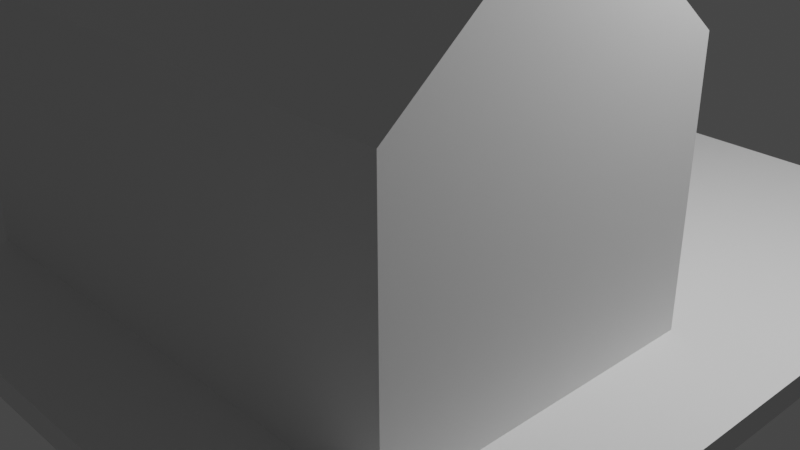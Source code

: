 # Source: untitled.blend  (saved by Blender 3.3.6; exported with 4.5.12 LTS)
import bpy
from mathutils import Matrix  # noqa: F401  (used for matrix-valued properties, if any)

bpy.ops.wm.read_factory_settings(use_empty=True)
scene = bpy.context.scene
scene.name = 'Scene'

# ---- collections
col_collection = bpy.data.collections.new('Collection'); scene.collection.children.link(col_collection)

# ---- world
world_world = bpy.data.worlds.new('World'); scene.world = world_world
world_world.use_nodes = True; world_world.node_tree.nodes.clear()
_N = world_world.node_tree.nodes; _L = world_world.node_tree.links
n0 = _N.new('ShaderNodeOutputWorld'); n0.name = 'World Output'; n0.location = (300, 300)
n1 = _N.new('ShaderNodeBackground'); n1.name = 'Background'; n1.location = (10, 300)
n1.inputs[0].default_value = (0.05088, 0.05088, 0.05088, 1.0)
_L.new(n1.outputs[0], n0.inputs[0])
n0.is_active_output = True
world_world.color = (0.05088, 0.05088, 0.05088)
world_world.use_sun_shadow = False
world_world.sun_shadow_jitter_overblur = 0.0

# ---- cameras
cam_camera = bpy.data.cameras.new('Camera')
cam_camera.clip_end = 100.0
cam_camera.ortho_scale = 7.314

# ---- lights
light_light = bpy.data.lights.new('Light', 'POINT')
light_light.transmission_factor = 0.0
light_light.energy = 1000.0
light_light.shadow_soft_size = 0.1
light_light.shadow_maximum_resolution = 0.006
light_light.use_absolute_resolution = True

# ---- meshes
me_plane = bpy.data.meshes.new('Plane')
me_plane.from_pydata([(-1.0, -1.0, 0.0), (1.0, -1.0, 0.0), (-1.0, 1.0, 0.0), (1.0, 1.0, 0.0)], [], [(0, 1, 3, 2)])
_uv = me_plane.uv_layers.new(name='UVMap')
_uv.uv.foreach_set('vector', [0.0, 0.0, 1.0, 0.0, 1.0, 1.0, 0.0, 1.0])
me_plane.update()
me_plane_001 = bpy.data.meshes.new('Plane.001')
me_plane_001.from_pydata([(-1.0, -1.0, 0.0), (1.0, -1.0, 0.0), (-1.0, 1.0, 0.0), (1.0, 1.0, 0.0), (-1.0, -1.0, 1.802), (1.0, -1.0, 1.802), (-1.0, 1.0, 1.802), (1.0, 1.0, 1.802), (-1.0, 0.0, 2.747), (0.0, -1.0, 1.802), (1.0, 0.0, 2.747), (0.0, 1.0, 1.802), (0.0, 0.0, 2.747)], [], [(0, 2, 3, 1), (12, 10, 7, 11), (2, 0, 4, 8, 6), (3, 2, 6, 11, 7), (0, 1, 5, 9, 4), (1, 3, 7, 10, 5), (8, 12, 11, 6), (4, 9, 12, 8), (9, 5, 10, 12)])
_uv = me_plane_001.uv_layers.new(name='UVMap')
_uv.uv.foreach_set('vector', [0.0, 0.0, 0.0, 1.0, 1.0, 1.0, 1.0, 0.0, 0.5, 0.5, 1.0, 0.5, 1.0, 1.0, 0.5, 1.0, 0.0, 1.0, 0.0, 0.0, 0.0, 0.0, 0.0, 0.5, 0.0, 1.0, 1.0, 1.0, 0.0, 1.0, 0.0, 1.0, 0.5, 1.0, 1.0, 1.0, 0.0, 0.0, 1.0, 0.0, 1.0, 0.0, 0.5, 0.0, 0.0, 0.0, 1.0, 0.0, 1.0, 1.0, 1.0, 1.0, 1.0, 0.5, 1.0, 0.0, 0.0, 0.5, 0.5, 0.5, 0.5, 1.0, 0.0, 1.0, 0.0, 0.0, 0.5, 0.0, 0.5, 0.5, 0.0, 0.5, 0.5, 0.0, 1.0, 0.0, 1.0, 0.5, 0.5, 0.5])
me_plane_001.update()

# ---- objects
ob_light = bpy.data.objects.new('Light', light_light)
ob_camera = bpy.data.objects.new('Camera', cam_camera)
ob_plane = bpy.data.objects.new('Plane', me_plane)
ob_plane_001 = bpy.data.objects.new('Plane.001', me_plane_001)

# ---- transforms, parenting, visibility, modifiers, constraints
ob_light.location = (4.076, 1.005, 5.904)
ob_light.rotation_euler = (0.6503, 0.05522, 1.866)
ob_light.lock_rotations_4d = False
ob_light.empty_display_type = 'ARROWS'
ob_light.color = (0.0, 0.0, 0.0, 0.0)
ob_light.lineart.crease_threshold = 0.0
ob_camera.location = (7.359, -6.926, 4.958)
ob_camera.rotation_euler = (1.109, 0.0, 0.8149)
ob_camera.lock_rotations_4d = False
ob_camera.empty_display_type = 'ARROWS'
ob_camera.color = (0.0, 0.0, 0.0, 0.0)
ob_camera.display_type = 'WIRE'
ob_camera.lineart.crease_threshold = 0.0
ob_plane.location = (0.0, 0.0, 0.0)
ob_plane.scale = (4.205, 4.205, 4.205)
_m = ob_plane.modifiers.new('Solidify', 'SOLIDIFY')
_m.thickness = 0.06
ob_plane_001.location = (0.418, -1.446, 0.0)
ob_plane_001.scale = (2.698, 1.658, 1.437)

# ---- collection membership
col_collection.objects.link(ob_light)
col_collection.objects.link(ob_camera)
col_collection.objects.link(ob_plane)
col_collection.objects.link(ob_plane_001)

# ---- scene / render settings (as saved in the file)
scene.camera = ob_camera
scene.frame_start = 1; scene.frame_end = 250; scene.frame_set(1)
scene.render.engine = 'BLENDER_EEVEE_NEXT'
scene.cycles.sampling_pattern = 'TABULATED_SOBOL'
scene.cycles.use_light_tree = False
scene.view_settings.view_transform = 'Filmic'
bpy.context.view_layer.update()
